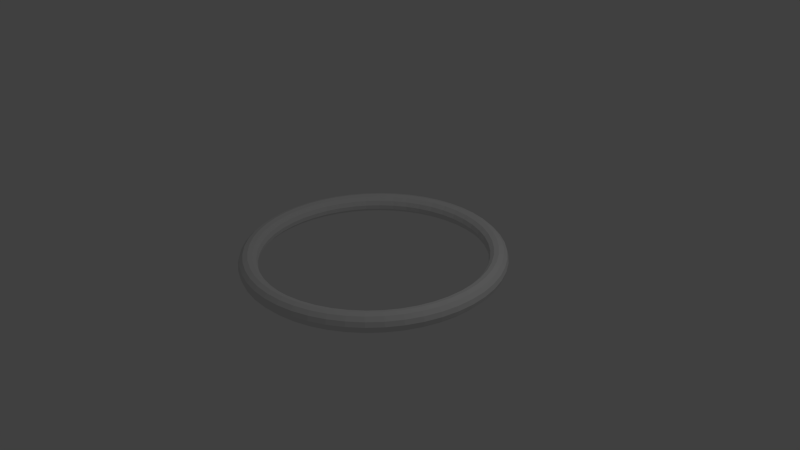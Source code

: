 # Source: torus.blend  (saved by Blender 2.76.0; exported with 4.5.12 LTS)
import bpy
from mathutils import Matrix  # noqa: F401  (used for matrix-valued properties, if any)

bpy.ops.wm.read_factory_settings(use_empty=True)
scene = bpy.context.scene
scene.name = 'Scene'

# ---- collections
col_collection_1 = bpy.data.collections.new('Collection 1'); scene.collection.children.link(col_collection_1)

# ---- world
world_world = bpy.data.worlds.new('World'); scene.world = world_world
world_world.color = (0.05088, 0.05088, 0.05088)
world_world.use_sun_shadow = False
world_world.sun_shadow_jitter_overblur = 0.0
world_world.cycles.sampling_method = 'MANUAL'
world_world.cycles.sample_map_resolution = 256

# ---- cameras
cam_camera = bpy.data.cameras.new('Camera')
cam_camera.clip_end = 100.0
cam_camera.lens = 35.0
cam_camera.sensor_width = 32.0
cam_camera.sensor_height = 18.0
cam_camera.ortho_scale = 7.314
cam_camera.dof.focus_distance = 0.0
cam_camera.dof.aperture_fstop = 128.0

# ---- lights
light_lamp = bpy.data.lights.new('Lamp', 'POINT')
light_lamp.transmission_factor = 0.0
light_lamp.cutoff_distance = 30.0
light_lamp.energy = 100.0
light_lamp.shadow_buffer_clip_start = 1.001
light_lamp.shadow_soft_size = 0.1
light_lamp.shadow_maximum_resolution = 0.006
light_lamp.use_absolute_resolution = True
light_lamp.cycles.use_multiple_importance_sampling = False

# ---- meshes
me_torus_002 = bpy.data.meshes.new('Torus.002')
me_torus_002.from_pydata([(1.725, 0.0, 0.0), (1.708, 0.0, 0.0625), (1.662, 0.0, 0.1083), (1.6, 0.0, 0.125), (1.537, 0.0, 0.1083), (1.492, 0.0, 0.0625), (1.475, 0.0, 1.531e-17), (1.492, 0.0, -0.0625), (1.537, 0.0, -0.1083), (1.6, 0.0, -0.125), (1.662, 0.0, -0.1083), (1.708, 0.0, -0.0625), (1.71, 0.2252, 0.0), (1.694, 0.223, 0.0625), (1.648, 0.217, 0.1083), (1.586, 0.2088, 0.125), (1.524, 0.2007, 0.1083), (1.479, 0.1947, 0.0625), (1.462, 0.1925, 1.531e-17), (1.479, 0.1947, -0.0625), (1.524, 0.2007, -0.1083), (1.586, 0.2088, -0.125), (1.648, 0.217, -0.1083), (1.694, 0.223, -0.0625), (1.666, 0.4465, 0.0), (1.65, 0.4421, 0.0625), (1.606, 0.4303, 0.1083), (1.545, 0.4141, 0.125), (1.485, 0.3979, 0.1083), (1.441, 0.3861, 0.0625), (1.425, 0.3818, 1.531e-17), (1.441, 0.3861, -0.0625), (1.485, 0.3979, -0.1083), (1.545, 0.4141, -0.125), (1.606, 0.4303, -0.1083), (1.65, 0.4421, -0.0625), (1.594, 0.6601, 0.0), (1.578, 0.6537, 0.0625), (1.536, 0.6362, 0.1083), (1.478, 0.6123, 0.125), (1.42, 0.5884, 0.1083), (1.378, 0.5709, 0.0625), (1.363, 0.5645, 1.531e-17), (1.378, 0.5709, -0.0625), (1.42, 0.5884, -0.1083), (1.478, 0.6123, -0.125), (1.536, 0.6362, -0.1083), (1.578, 0.6537, -0.0625), (1.494, 0.8625, 0.0), (1.479, 0.8541, 0.0625), (1.44, 0.8313, 0.1083), (1.386, 0.8, 0.125), (1.332, 0.7688, 0.1083), (1.292, 0.7459, 0.0625), (1.277, 0.7375, 1.531e-17), (1.292, 0.7459, -0.0625), (1.332, 0.7688, -0.1083), (1.386, 0.8, -0.125), (1.44, 0.8313, -0.1083), (1.479, 0.8541, -0.0625), (1.369, 1.05, 0.0), (1.355, 1.04, 0.0625), (1.319, 1.012, 0.1083), (1.269, 0.974, 0.125), (1.22, 0.936, 0.1083), (1.183, 0.9081, 0.0625), (1.17, 0.8979, 1.531e-17), (1.183, 0.9081, -0.0625), (1.22, 0.936, -0.1083), (1.269, 0.974, -0.125), (1.319, 1.012, -0.1083), (1.355, 1.04, -0.0625), (1.22, 1.22, 0.0), (1.208, 1.208, 0.0625), (1.176, 1.176, 0.1083), (1.131, 1.131, 0.125), (1.087, 1.087, 0.1083), (1.055, 1.055, 0.0625), (1.043, 1.043, 1.531e-17), (1.055, 1.055, -0.0625), (1.087, 1.087, -0.1083), (1.131, 1.131, -0.125), (1.176, 1.176, -0.1083), (1.208, 1.208, -0.0625), (1.05, 1.369, 0.0), (1.04, 1.355, 0.0625), (1.012, 1.319, 0.1083), (0.974, 1.269, 0.125), (0.936, 1.22, 0.1083), (0.9081, 1.183, 0.0625), (0.8979, 1.17, 1.531e-17), (0.9081, 1.183, -0.0625), (0.936, 1.22, -0.1083), (0.974, 1.269, -0.125), (1.012, 1.319, -0.1083), (1.04, 1.355, -0.0625), (0.8625, 1.494, 0.0), (0.8541, 1.479, 0.0625), (0.8312, 1.44, 0.1083), (0.8, 1.386, 0.125), (0.7687, 1.332, 0.1083), (0.7459, 1.292, 0.0625), (0.7375, 1.277, 1.531e-17), (0.7459, 1.292, -0.0625), (0.7687, 1.332, -0.1083), (0.8, 1.386, -0.125), (0.8312, 1.44, -0.1083), (0.8541, 1.479, -0.0625), (0.6601, 1.594, 0.0), (0.6537, 1.578, 0.0625), (0.6362, 1.536, 0.1083), (0.6123, 1.478, 0.125), (0.5884, 1.42, 0.1083), (0.5709, 1.378, 0.0625), (0.5645, 1.363, 1.531e-17), (0.5709, 1.378, -0.0625), (0.5884, 1.42, -0.1083), (0.6123, 1.478, -0.125), (0.6362, 1.536, -0.1083), (0.6537, 1.578, -0.0625), (0.4465, 1.666, 0.0), (0.4421, 1.65, 0.0625), (0.4303, 1.606, 0.1083), (0.4141, 1.545, 0.125), (0.3979, 1.485, 0.1083), (0.3861, 1.441, 0.0625), (0.3818, 1.425, 1.531e-17), (0.3861, 1.441, -0.0625), (0.3979, 1.485, -0.1083), (0.4141, 1.545, -0.125), (0.4303, 1.606, -0.1083), (0.4421, 1.65, -0.0625), (0.2252, 1.71, 0.0), (0.223, 1.694, 0.0625), (0.217, 1.648, 0.1083), (0.2088, 1.586, 0.125), (0.2007, 1.524, 0.1083), (0.1947, 1.479, 0.0625), (0.1925, 1.462, 1.531e-17), (0.1947, 1.479, -0.0625), (0.2007, 1.524, -0.1083), (0.2088, 1.586, -0.125), (0.217, 1.648, -0.1083), (0.223, 1.694, -0.0625), (1.788e-07, 1.725, 0.0), (5.96e-08, 1.708, 0.0625), (1.788e-07, 1.662, 0.1083), (1.192e-07, 1.6, 0.125), (1.788e-07, 1.537, 0.1083), (1.788e-07, 1.492, 0.0625), (5.96e-08, 1.475, 1.531e-17), (1.788e-07, 1.492, -0.0625), (1.788e-07, 1.537, -0.1083), (1.192e-07, 1.6, -0.125), (1.788e-07, 1.662, -0.1083), (5.96e-08, 1.708, -0.0625), (-0.2252, 1.71, 0.0), (-0.223, 1.694, 0.0625), (-0.217, 1.648, 0.1083), (-0.2088, 1.586, 0.125), (-0.2007, 1.524, 0.1083), (-0.1947, 1.479, 0.0625), (-0.1925, 1.462, 1.531e-17), (-0.1947, 1.479, -0.0625), (-0.2007, 1.524, -0.1083), (-0.2088, 1.586, -0.125), (-0.217, 1.648, -0.1083), (-0.223, 1.694, -0.0625), (-0.4465, 1.666, 0.0), (-0.4421, 1.65, 0.0625), (-0.4303, 1.606, 0.1083), (-0.4141, 1.545, 0.125), (-0.3979, 1.485, 0.1083), (-0.3861, 1.441, 0.0625), (-0.3818, 1.425, 1.531e-17), (-0.3861, 1.441, -0.0625), (-0.3979, 1.485, -0.1083), (-0.4141, 1.545, -0.125), (-0.4303, 1.606, -0.1083), (-0.4421, 1.65, -0.0625), (-0.6601, 1.594, 0.0), (-0.6537, 1.578, 0.0625), (-0.6362, 1.536, 0.1083), (-0.6123, 1.478, 0.125), (-0.5884, 1.42, 0.1083), (-0.5709, 1.378, 0.0625), (-0.5645, 1.363, 1.531e-17), (-0.5709, 1.378, -0.0625), (-0.5884, 1.42, -0.1083), (-0.6123, 1.478, -0.125), (-0.6362, 1.536, -0.1083), (-0.6537, 1.578, -0.0625), (-0.8625, 1.494, 0.0), (-0.8541, 1.479, 0.0625), (-0.8312, 1.44, 0.1083), (-0.8, 1.386, 0.125), (-0.7687, 1.332, 0.1083), (-0.7459, 1.292, 0.0625), (-0.7375, 1.277, 1.531e-17), (-0.7459, 1.292, -0.0625), (-0.7687, 1.332, -0.1083), (-0.8, 1.386, -0.125), (-0.8312, 1.44, -0.1083), (-0.8541, 1.479, -0.0625), (-1.05, 1.369, 0.0), (-1.04, 1.355, 0.0625), (-1.012, 1.319, 0.1083), (-0.974, 1.269, 0.125), (-0.936, 1.22, 0.1083), (-0.9081, 1.183, 0.0625), (-0.8979, 1.17, 1.531e-17), (-0.9081, 1.183, -0.0625), (-0.936, 1.22, -0.1083), (-0.974, 1.269, -0.125), (-1.012, 1.319, -0.1083), (-1.04, 1.355, -0.0625), (-1.22, 1.22, 0.0), (-1.208, 1.208, 0.0625), (-1.176, 1.176, 0.1083), (-1.131, 1.131, 0.125), (-1.087, 1.087, 0.1083), (-1.055, 1.055, 0.0625), (-1.043, 1.043, 1.531e-17), (-1.055, 1.055, -0.0625), (-1.087, 1.087, -0.1083), (-1.131, 1.131, -0.125), (-1.176, 1.176, -0.1083), (-1.208, 1.208, -0.0625), (-1.369, 1.05, 0.0), (-1.355, 1.04, 0.0625), (-1.319, 1.012, 0.1083), (-1.269, 0.974, 0.125), (-1.22, 0.936, 0.1083), (-1.183, 0.9081, 0.0625), (-1.17, 0.8979, 1.531e-17), (-1.183, 0.9081, -0.0625), (-1.22, 0.936, -0.1083), (-1.269, 0.974, -0.125), (-1.319, 1.012, -0.1083), (-1.355, 1.04, -0.0625), (-1.494, 0.8625, 0.0), (-1.479, 0.8541, 0.0625), (-1.44, 0.8313, 0.1083), (-1.386, 0.8, 0.125), (-1.332, 0.7688, 0.1083), (-1.292, 0.7459, 0.0625), (-1.277, 0.7375, 1.531e-17), (-1.292, 0.7459, -0.0625), (-1.332, 0.7688, -0.1083), (-1.386, 0.8, -0.125), (-1.44, 0.8313, -0.1083), (-1.479, 0.8541, -0.0625), (-1.594, 0.6601, 0.0), (-1.578, 0.6537, 0.0625), (-1.536, 0.6362, 0.1083), (-1.478, 0.6123, 0.125), (-1.42, 0.5884, 0.1083), (-1.378, 0.5709, 0.0625), (-1.363, 0.5645, 1.531e-17), (-1.378, 0.5709, -0.0625), (-1.42, 0.5884, -0.1083), (-1.478, 0.6123, -0.125), (-1.536, 0.6362, -0.1083), (-1.578, 0.6537, -0.0625), (-1.666, 0.4465, 0.0), (-1.65, 0.4421, 0.0625), (-1.606, 0.4303, 0.1083), (-1.545, 0.4141, 0.125), (-1.485, 0.3979, 0.1083), (-1.441, 0.3861, 0.0625), (-1.425, 0.3818, 1.531e-17), (-1.441, 0.3861, -0.0625), (-1.485, 0.3979, -0.1083), (-1.545, 0.4141, -0.125), (-1.606, 0.4303, -0.1083), (-1.65, 0.4421, -0.0625), (-1.71, 0.2252, 0.0), (-1.694, 0.223, 0.0625), (-1.648, 0.217, 0.1083), (-1.586, 0.2088, 0.125), (-1.524, 0.2007, 0.1083), (-1.479, 0.1947, 0.0625), (-1.462, 0.1925, 1.531e-17), (-1.479, 0.1947, -0.0625), (-1.524, 0.2007, -0.1083), (-1.586, 0.2088, -0.125), (-1.648, 0.217, -0.1083), (-1.694, 0.223, -0.0625), (-1.725, 1.508e-07, 0.0), (-1.708, 1.493e-07, 0.0625), (-1.662, 1.453e-07, 0.1083), (-1.6, 1.399e-07, 0.125), (-1.537, 1.344e-07, 0.1083), (-1.492, 1.304e-07, 0.0625), (-1.475, 1.289e-07, 1.531e-17), (-1.492, 1.304e-07, -0.0625), (-1.537, 1.344e-07, -0.1083), (-1.6, 1.399e-07, -0.125), (-1.662, 1.453e-07, -0.1083), (-1.708, 1.493e-07, -0.0625), (-1.71, -0.2252, 0.0), (-1.694, -0.223, 0.0625), (-1.648, -0.217, 0.1083), (-1.586, -0.2088, 0.125), (-1.524, -0.2007, 0.1083), (-1.479, -0.1947, 0.0625), (-1.462, -0.1925, 1.531e-17), (-1.479, -0.1947, -0.0625), (-1.524, -0.2007, -0.1083), (-1.586, -0.2088, -0.125), (-1.648, -0.217, -0.1083), (-1.694, -0.223, -0.0625), (-1.666, -0.4465, 0.0), (-1.65, -0.4421, 0.0625), (-1.606, -0.4303, 0.1083), (-1.545, -0.4141, 0.125), (-1.485, -0.3979, 0.1083), (-1.441, -0.3861, 0.0625), (-1.425, -0.3818, 1.531e-17), (-1.441, -0.3861, -0.0625), (-1.485, -0.3979, -0.1083), (-1.545, -0.4141, -0.125), (-1.606, -0.4303, -0.1083), (-1.65, -0.4421, -0.0625), (-1.594, -0.6601, 0.0), (-1.578, -0.6537, 0.0625), (-1.536, -0.6362, 0.1083), (-1.478, -0.6123, 0.125), (-1.42, -0.5884, 0.1083), (-1.378, -0.5709, 0.0625), (-1.363, -0.5645, 1.531e-17), (-1.378, -0.5709, -0.0625), (-1.42, -0.5884, -0.1083), (-1.478, -0.6123, -0.125), (-1.536, -0.6362, -0.1083), (-1.578, -0.6537, -0.0625), (-1.494, -0.8625, 0.0), (-1.479, -0.8541, 0.0625), (-1.44, -0.8312, 0.1083), (-1.386, -0.8, 0.125), (-1.332, -0.7687, 0.1083), (-1.292, -0.7459, 0.0625), (-1.277, -0.7375, 1.531e-17), (-1.292, -0.7459, -0.0625), (-1.332, -0.7687, -0.1083), (-1.386, -0.8, -0.125), (-1.44, -0.8312, -0.1083), (-1.479, -0.8541, -0.0625), (-1.369, -1.05, 0.0), (-1.355, -1.04, 0.0625), (-1.319, -1.012, 0.1083), (-1.269, -0.974, 0.125), (-1.22, -0.936, 0.1083), (-1.183, -0.9081, 0.0625), (-1.17, -0.8979, 1.531e-17), (-1.183, -0.9081, -0.0625), (-1.22, -0.936, -0.1083), (-1.269, -0.974, -0.125), (-1.319, -1.012, -0.1083), (-1.355, -1.04, -0.0625), (-1.22, -1.22, 0.0), (-1.208, -1.208, 0.0625), (-1.176, -1.176, 0.1083), (-1.131, -1.131, 0.125), (-1.087, -1.087, 0.1083), (-1.055, -1.055, 0.0625), (-1.043, -1.043, 1.531e-17), (-1.055, -1.055, -0.0625), (-1.087, -1.087, -0.1083), (-1.131, -1.131, -0.125), (-1.176, -1.176, -0.1083), (-1.208, -1.208, -0.0625), (-1.05, -1.369, 0.0), (-1.04, -1.355, 0.0625), (-1.012, -1.319, 0.1083), (-0.974, -1.269, 0.125), (-0.936, -1.22, 0.1083), (-0.9081, -1.183, 0.0625), (-0.8979, -1.17, 1.531e-17), (-0.9081, -1.183, -0.0625), (-0.936, -1.22, -0.1083), (-0.974, -1.269, -0.125), (-1.012, -1.319, -0.1083), (-1.04, -1.355, -0.0625), (-0.8625, -1.494, 0.0), (-0.8541, -1.479, 0.0625), (-0.8312, -1.44, 0.1083), (-0.8, -1.386, 0.125), (-0.7687, -1.332, 0.1083), (-0.7459, -1.292, 0.0625), (-0.7375, -1.277, 1.531e-17), (-0.7459, -1.292, -0.0625), (-0.7687, -1.332, -0.1083), (-0.8, -1.386, -0.125), (-0.8312, -1.44, -0.1083), (-0.8541, -1.479, -0.0625), (-0.6601, -1.594, 0.0), (-0.6537, -1.578, 0.0625), (-0.6362, -1.536, 0.1083), (-0.6123, -1.478, 0.125), (-0.5884, -1.42, 0.1083), (-0.5709, -1.378, 0.0625), (-0.5645, -1.363, 1.531e-17), (-0.5709, -1.378, -0.0625), (-0.5884, -1.42, -0.1083), (-0.6123, -1.478, -0.125), (-0.6362, -1.536, -0.1083), (-0.6537, -1.578, -0.0625), (-0.4465, -1.666, 0.0), (-0.4421, -1.65, 0.0625), (-0.4303, -1.606, 0.1083), (-0.4141, -1.545, 0.125), (-0.3979, -1.485, 0.1083), (-0.3861, -1.441, 0.0625), (-0.3818, -1.425, 1.531e-17), (-0.3861, -1.441, -0.0625), (-0.3979, -1.485, -0.1083), (-0.4141, -1.545, -0.125), (-0.4303, -1.606, -0.1083), (-0.4421, -1.65, -0.0625), (-0.2252, -1.71, 0.0), (-0.223, -1.694, 0.0625), (-0.217, -1.648, 0.1083), (-0.2088, -1.586, 0.125), (-0.2007, -1.524, 0.1083), (-0.1947, -1.479, 0.0625), (-0.1925, -1.462, 1.531e-17), (-0.1947, -1.479, -0.0625), (-0.2007, -1.524, -0.1083), (-0.2088, -1.586, -0.125), (-0.217, -1.648, -0.1083), (-0.223, -1.694, -0.0625), (1.788e-07, -1.725, 0.0), (5.96e-08, -1.708, 0.0625), (1.788e-07, -1.662, 0.1083), (1.192e-07, -1.6, 0.125), (1.788e-07, -1.537, 0.1083), (1.788e-07, -1.492, 0.0625), (5.96e-08, -1.475, 1.531e-17), (1.788e-07, -1.492, -0.0625), (1.788e-07, -1.537, -0.1083), (1.192e-07, -1.6, -0.125), (1.788e-07, -1.662, -0.1083), (5.96e-08, -1.708, -0.0625), (0.2252, -1.71, 0.0), (0.223, -1.694, 0.0625), (0.217, -1.648, 0.1083), (0.2088, -1.586, 0.125), (0.2007, -1.524, 0.1083), (0.1947, -1.479, 0.0625), (0.1925, -1.462, 1.531e-17), (0.1947, -1.479, -0.0625), (0.2007, -1.524, -0.1083), (0.2088, -1.586, -0.125), (0.217, -1.648, -0.1083), (0.223, -1.694, -0.0625), (0.4465, -1.666, 0.0), (0.4421, -1.65, 0.0625), (0.4303, -1.606, 0.1083), (0.4141, -1.545, 0.125), (0.3979, -1.485, 0.1083), (0.3861, -1.441, 0.0625), (0.3818, -1.425, 1.531e-17), (0.3861, -1.441, -0.0625), (0.3979, -1.485, -0.1083), (0.4141, -1.545, -0.125), (0.4303, -1.606, -0.1083), (0.4421, -1.65, -0.0625), (0.6601, -1.594, 0.0), (0.6537, -1.578, 0.0625), (0.6362, -1.536, 0.1083), (0.6123, -1.478, 0.125), (0.5884, -1.42, 0.1083), (0.5709, -1.378, 0.0625), (0.5645, -1.363, 1.531e-17), (0.5709, -1.378, -0.0625), (0.5884, -1.42, -0.1083), (0.6123, -1.478, -0.125), (0.6362, -1.536, -0.1083), (0.6537, -1.578, -0.0625), (0.8625, -1.494, 0.0), (0.8541, -1.479, 0.0625), (0.8312, -1.44, 0.1083), (0.8, -1.386, 0.125), (0.7687, -1.332, 0.1083), (0.7459, -1.292, 0.0625), (0.7375, -1.277, 1.531e-17), (0.7459, -1.292, -0.0625), (0.7687, -1.332, -0.1083), (0.8, -1.386, -0.125), (0.8312, -1.44, -0.1083), (0.8541, -1.479, -0.0625), (1.05, -1.369, 0.0), (1.04, -1.355, 0.0625), (1.012, -1.319, 0.1083), (0.974, -1.269, 0.125), (0.936, -1.22, 0.1083), (0.9081, -1.183, 0.0625), (0.8979, -1.17, 1.531e-17), (0.9081, -1.183, -0.0625), (0.936, -1.22, -0.1083), (0.974, -1.269, -0.125), (1.012, -1.319, -0.1083), (1.04, -1.355, -0.0625), (1.22, -1.22, 0.0), (1.208, -1.208, 0.0625), (1.176, -1.176, 0.1083), (1.131, -1.131, 0.125), (1.087, -1.087, 0.1083), (1.055, -1.055, 0.0625), (1.043, -1.043, 1.531e-17), (1.055, -1.055, -0.0625), (1.087, -1.087, -0.1083), (1.131, -1.131, -0.125), (1.176, -1.176, -0.1083), (1.208, -1.208, -0.0625), (1.369, -1.05, 0.0), (1.355, -1.04, 0.0625), (1.319, -1.012, 0.1083), (1.269, -0.974, 0.125), (1.22, -0.936, 0.1083), (1.183, -0.9081, 0.0625), (1.17, -0.8979, 1.531e-17), (1.183, -0.9081, -0.0625), (1.22, -0.936, -0.1083), (1.269, -0.974, -0.125), (1.319, -1.012, -0.1083), (1.355, -1.04, -0.0625), (1.494, -0.8625, 0.0), (1.479, -0.8541, 0.0625), (1.44, -0.8313, 0.1083), (1.386, -0.8, 0.125), (1.332, -0.7688, 0.1083), (1.292, -0.7459, 0.0625), (1.277, -0.7375, 1.531e-17), (1.292, -0.7459, -0.0625), (1.332, -0.7688, -0.1083), (1.386, -0.8, -0.125), (1.44, -0.8313, -0.1083), (1.479, -0.8541, -0.0625), (1.594, -0.6601, 0.0), (1.578, -0.6537, 0.0625), (1.536, -0.6362, 0.1083), (1.478, -0.6123, 0.125), (1.42, -0.5884, 0.1083), (1.378, -0.5709, 0.0625), (1.363, -0.5645, 1.531e-17), (1.378, -0.5709, -0.0625), (1.42, -0.5884, -0.1083), (1.478, -0.6123, -0.125), (1.536, -0.6362, -0.1083), (1.578, -0.6537, -0.0625), (1.666, -0.4465, 0.0), (1.65, -0.4421, 0.0625), (1.606, -0.4303, 0.1083), (1.545, -0.4141, 0.125), (1.485, -0.3979, 0.1083), (1.441, -0.3861, 0.0625), (1.425, -0.3818, 1.531e-17), (1.441, -0.3861, -0.0625), (1.485, -0.3979, -0.1083), (1.545, -0.4141, -0.125), (1.606, -0.4303, -0.1083), (1.65, -0.4421, -0.0625), (1.71, -0.2252, 0.0), (1.694, -0.223, 0.0625), (1.648, -0.217, 0.1083), (1.586, -0.2088, 0.125), (1.524, -0.2007, 0.1083), (1.479, -0.1947, 0.0625), (1.462, -0.1925, 1.531e-17), (1.479, -0.1947, -0.0625), (1.524, -0.2007, -0.1083), (1.586, -0.2088, -0.125), (1.648, -0.217, -0.1083), (1.694, -0.223, -0.0625)], [], [(0, 12, 13, 1), (1, 13, 14, 2), (2, 14, 15, 3), (3, 15, 16, 4), (4, 16, 17, 5), (5, 17, 18, 6), (6, 18, 19, 7), (7, 19, 20, 8), (8, 20, 21, 9), (9, 21, 22, 10), (10, 22, 23, 11), (0, 11, 23, 12), (12, 24, 25, 13), (13, 25, 26, 14), (14, 26, 27, 15), (15, 27, 28, 16), (16, 28, 29, 17), (17, 29, 30, 18), (18, 30, 31, 19), (19, 31, 32, 20), (20, 32, 33, 21), (21, 33, 34, 22), (22, 34, 35, 23), (23, 35, 24, 12), (24, 36, 37, 25), (25, 37, 38, 26), (26, 38, 39, 27), (27, 39, 40, 28), (28, 40, 41, 29), (29, 41, 42, 30), (30, 42, 43, 31), (31, 43, 44, 32), (32, 44, 45, 33), (33, 45, 46, 34), (34, 46, 47, 35), (35, 47, 36, 24), (36, 48, 49, 37), (37, 49, 50, 38), (38, 50, 51, 39), (39, 51, 52, 40), (40, 52, 53, 41), (41, 53, 54, 42), (42, 54, 55, 43), (43, 55, 56, 44), (44, 56, 57, 45), (45, 57, 58, 46), (46, 58, 59, 47), (47, 59, 48, 36), (48, 60, 61, 49), (49, 61, 62, 50), (50, 62, 63, 51), (51, 63, 64, 52), (52, 64, 65, 53), (53, 65, 66, 54), (54, 66, 67, 55), (55, 67, 68, 56), (56, 68, 69, 57), (57, 69, 70, 58), (58, 70, 71, 59), (59, 71, 60, 48), (60, 72, 73, 61), (61, 73, 74, 62), (62, 74, 75, 63), (63, 75, 76, 64), (64, 76, 77, 65), (65, 77, 78, 66), (66, 78, 79, 67), (67, 79, 80, 68), (68, 80, 81, 69), (69, 81, 82, 70), (70, 82, 83, 71), (71, 83, 72, 60), (72, 84, 85, 73), (73, 85, 86, 74), (74, 86, 87, 75), (75, 87, 88, 76), (76, 88, 89, 77), (77, 89, 90, 78), (78, 90, 91, 79), (79, 91, 92, 80), (80, 92, 93, 81), (81, 93, 94, 82), (82, 94, 95, 83), (83, 95, 84, 72), (84, 96, 97, 85), (85, 97, 98, 86), (86, 98, 99, 87), (87, 99, 100, 88), (88, 100, 101, 89), (89, 101, 102, 90), (90, 102, 103, 91), (91, 103, 104, 92), (92, 104, 105, 93), (93, 105, 106, 94), (94, 106, 107, 95), (95, 107, 96, 84), (96, 108, 109, 97), (97, 109, 110, 98), (98, 110, 111, 99), (99, 111, 112, 100), (100, 112, 113, 101), (101, 113, 114, 102), (102, 114, 115, 103), (103, 115, 116, 104), (104, 116, 117, 105), (105, 117, 118, 106), (106, 118, 119, 107), (107, 119, 108, 96), (108, 120, 121, 109), (109, 121, 122, 110), (110, 122, 123, 111), (111, 123, 124, 112), (112, 124, 125, 113), (113, 125, 126, 114), (114, 126, 127, 115), (115, 127, 128, 116), (116, 128, 129, 117), (117, 129, 130, 118), (118, 130, 131, 119), (119, 131, 120, 108), (120, 132, 133, 121), (121, 133, 134, 122), (122, 134, 135, 123), (123, 135, 136, 124), (124, 136, 137, 125), (125, 137, 138, 126), (126, 138, 139, 127), (127, 139, 140, 128), (128, 140, 141, 129), (129, 141, 142, 130), (130, 142, 143, 131), (131, 143, 132, 120), (132, 144, 145, 133), (133, 145, 146, 134), (134, 146, 147, 135), (135, 147, 148, 136), (136, 148, 149, 137), (137, 149, 150, 138), (138, 150, 151, 139), (139, 151, 152, 140), (140, 152, 153, 141), (141, 153, 154, 142), (142, 154, 155, 143), (143, 155, 144, 132), (144, 156, 157, 145), (145, 157, 158, 146), (146, 158, 159, 147), (147, 159, 160, 148), (148, 160, 161, 149), (149, 161, 162, 150), (150, 162, 163, 151), (151, 163, 164, 152), (152, 164, 165, 153), (153, 165, 166, 154), (154, 166, 167, 155), (155, 167, 156, 144), (156, 168, 169, 157), (157, 169, 170, 158), (158, 170, 171, 159), (159, 171, 172, 160), (160, 172, 173, 161), (161, 173, 174, 162), (162, 174, 175, 163), (163, 175, 176, 164), (164, 176, 177, 165), (165, 177, 178, 166), (166, 178, 179, 167), (167, 179, 168, 156), (168, 180, 181, 169), (169, 181, 182, 170), (170, 182, 183, 171), (171, 183, 184, 172), (172, 184, 185, 173), (173, 185, 186, 174), (174, 186, 187, 175), (175, 187, 188, 176), (176, 188, 189, 177), (177, 189, 190, 178), (178, 190, 191, 179), (179, 191, 180, 168), (180, 192, 193, 181), (181, 193, 194, 182), (182, 194, 195, 183), (183, 195, 196, 184), (184, 196, 197, 185), (185, 197, 198, 186), (186, 198, 199, 187), (187, 199, 200, 188), (188, 200, 201, 189), (189, 201, 202, 190), (190, 202, 203, 191), (191, 203, 192, 180), (192, 204, 205, 193), (193, 205, 206, 194), (194, 206, 207, 195), (195, 207, 208, 196), (196, 208, 209, 197), (197, 209, 210, 198), (198, 210, 211, 199), (199, 211, 212, 200), (200, 212, 213, 201), (201, 213, 214, 202), (202, 214, 215, 203), (203, 215, 204, 192), (204, 216, 217, 205), (205, 217, 218, 206), (206, 218, 219, 207), (207, 219, 220, 208), (208, 220, 221, 209), (209, 221, 222, 210), (210, 222, 223, 211), (211, 223, 224, 212), (212, 224, 225, 213), (213, 225, 226, 214), (214, 226, 227, 215), (215, 227, 216, 204), (216, 228, 229, 217), (217, 229, 230, 218), (218, 230, 231, 219), (219, 231, 232, 220), (220, 232, 233, 221), (221, 233, 234, 222), (222, 234, 235, 223), (223, 235, 236, 224), (224, 236, 237, 225), (225, 237, 238, 226), (226, 238, 239, 227), (227, 239, 228, 216), (228, 240, 241, 229), (229, 241, 242, 230), (230, 242, 243, 231), (231, 243, 244, 232), (232, 244, 245, 233), (233, 245, 246, 234), (234, 246, 247, 235), (235, 247, 248, 236), (236, 248, 249, 237), (237, 249, 250, 238), (238, 250, 251, 239), (239, 251, 240, 228), (240, 252, 253, 241), (241, 253, 254, 242), (242, 254, 255, 243), (243, 255, 256, 244), (244, 256, 257, 245), (245, 257, 258, 246), (246, 258, 259, 247), (247, 259, 260, 248), (248, 260, 261, 249), (249, 261, 262, 250), (250, 262, 263, 251), (251, 263, 252, 240), (252, 264, 265, 253), (253, 265, 266, 254), (254, 266, 267, 255), (255, 267, 268, 256), (256, 268, 269, 257), (257, 269, 270, 258), (258, 270, 271, 259), (259, 271, 272, 260), (260, 272, 273, 261), (261, 273, 274, 262), (262, 274, 275, 263), (263, 275, 264, 252), (264, 276, 277, 265), (265, 277, 278, 266), (266, 278, 279, 267), (267, 279, 280, 268), (268, 280, 281, 269), (269, 281, 282, 270), (270, 282, 283, 271), (271, 283, 284, 272), (272, 284, 285, 273), (273, 285, 286, 274), (274, 286, 287, 275), (275, 287, 276, 264), (276, 288, 289, 277), (277, 289, 290, 278), (278, 290, 291, 279), (279, 291, 292, 280), (280, 292, 293, 281), (281, 293, 294, 282), (282, 294, 295, 283), (283, 295, 296, 284), (284, 296, 297, 285), (285, 297, 298, 286), (286, 298, 299, 287), (287, 299, 288, 276), (288, 300, 301, 289), (289, 301, 302, 290), (290, 302, 303, 291), (291, 303, 304, 292), (292, 304, 305, 293), (293, 305, 306, 294), (294, 306, 307, 295), (295, 307, 308, 296), (296, 308, 309, 297), (297, 309, 310, 298), (298, 310, 311, 299), (299, 311, 300, 288), (300, 312, 313, 301), (301, 313, 314, 302), (302, 314, 315, 303), (303, 315, 316, 304), (304, 316, 317, 305), (305, 317, 318, 306), (306, 318, 319, 307), (307, 319, 320, 308), (308, 320, 321, 309), (309, 321, 322, 310), (310, 322, 323, 311), (311, 323, 312, 300), (312, 324, 325, 313), (313, 325, 326, 314), (314, 326, 327, 315), (315, 327, 328, 316), (316, 328, 329, 317), (317, 329, 330, 318), (318, 330, 331, 319), (319, 331, 332, 320), (320, 332, 333, 321), (321, 333, 334, 322), (322, 334, 335, 323), (323, 335, 324, 312), (324, 336, 337, 325), (325, 337, 338, 326), (326, 338, 339, 327), (327, 339, 340, 328), (328, 340, 341, 329), (329, 341, 342, 330), (330, 342, 343, 331), (331, 343, 344, 332), (332, 344, 345, 333), (333, 345, 346, 334), (334, 346, 347, 335), (335, 347, 336, 324), (336, 348, 349, 337), (337, 349, 350, 338), (338, 350, 351, 339), (339, 351, 352, 340), (340, 352, 353, 341), (341, 353, 354, 342), (342, 354, 355, 343), (343, 355, 356, 344), (344, 356, 357, 345), (345, 357, 358, 346), (346, 358, 359, 347), (347, 359, 348, 336), (348, 360, 361, 349), (349, 361, 362, 350), (350, 362, 363, 351), (351, 363, 364, 352), (352, 364, 365, 353), (353, 365, 366, 354), (354, 366, 367, 355), (355, 367, 368, 356), (356, 368, 369, 357), (357, 369, 370, 358), (358, 370, 371, 359), (359, 371, 360, 348), (360, 372, 373, 361), (361, 373, 374, 362), (362, 374, 375, 363), (363, 375, 376, 364), (364, 376, 377, 365), (365, 377, 378, 366), (366, 378, 379, 367), (367, 379, 380, 368), (368, 380, 381, 369), (369, 381, 382, 370), (370, 382, 383, 371), (371, 383, 372, 360), (372, 384, 385, 373), (373, 385, 386, 374), (374, 386, 387, 375), (375, 387, 388, 376), (376, 388, 389, 377), (377, 389, 390, 378), (378, 390, 391, 379), (379, 391, 392, 380), (380, 392, 393, 381), (381, 393, 394, 382), (382, 394, 395, 383), (383, 395, 384, 372), (384, 396, 397, 385), (385, 397, 398, 386), (386, 398, 399, 387), (387, 399, 400, 388), (388, 400, 401, 389), (389, 401, 402, 390), (390, 402, 403, 391), (391, 403, 404, 392), (392, 404, 405, 393), (393, 405, 406, 394), (394, 406, 407, 395), (395, 407, 396, 384), (396, 408, 409, 397), (397, 409, 410, 398), (398, 410, 411, 399), (399, 411, 412, 400), (400, 412, 413, 401), (401, 413, 414, 402), (402, 414, 415, 403), (403, 415, 416, 404), (404, 416, 417, 405), (405, 417, 418, 406), (406, 418, 419, 407), (407, 419, 408, 396), (408, 420, 421, 409), (409, 421, 422, 410), (410, 422, 423, 411), (411, 423, 424, 412), (412, 424, 425, 413), (413, 425, 426, 414), (414, 426, 427, 415), (415, 427, 428, 416), (416, 428, 429, 417), (417, 429, 430, 418), (418, 430, 431, 419), (419, 431, 420, 408), (420, 432, 433, 421), (421, 433, 434, 422), (422, 434, 435, 423), (423, 435, 436, 424), (424, 436, 437, 425), (425, 437, 438, 426), (426, 438, 439, 427), (427, 439, 440, 428), (428, 440, 441, 429), (429, 441, 442, 430), (430, 442, 443, 431), (431, 443, 432, 420), (432, 444, 445, 433), (433, 445, 446, 434), (434, 446, 447, 435), (435, 447, 448, 436), (436, 448, 449, 437), (437, 449, 450, 438), (438, 450, 451, 439), (439, 451, 452, 440), (440, 452, 453, 441), (441, 453, 454, 442), (442, 454, 455, 443), (443, 455, 444, 432), (444, 456, 457, 445), (445, 457, 458, 446), (446, 458, 459, 447), (447, 459, 460, 448), (448, 460, 461, 449), (449, 461, 462, 450), (450, 462, 463, 451), (451, 463, 464, 452), (452, 464, 465, 453), (453, 465, 466, 454), (454, 466, 467, 455), (455, 467, 456, 444), (456, 468, 469, 457), (457, 469, 470, 458), (458, 470, 471, 459), (459, 471, 472, 460), (460, 472, 473, 461), (461, 473, 474, 462), (462, 474, 475, 463), (463, 475, 476, 464), (464, 476, 477, 465), (465, 477, 478, 466), (466, 478, 479, 467), (467, 479, 468, 456), (468, 480, 481, 469), (469, 481, 482, 470), (470, 482, 483, 471), (471, 483, 484, 472), (472, 484, 485, 473), (473, 485, 486, 474), (474, 486, 487, 475), (475, 487, 488, 476), (476, 488, 489, 477), (477, 489, 490, 478), (478, 490, 491, 479), (479, 491, 480, 468), (480, 492, 493, 481), (481, 493, 494, 482), (482, 494, 495, 483), (483, 495, 496, 484), (484, 496, 497, 485), (485, 497, 498, 486), (486, 498, 499, 487), (487, 499, 500, 488), (488, 500, 501, 489), (489, 501, 502, 490), (490, 502, 503, 491), (491, 503, 492, 480), (492, 504, 505, 493), (493, 505, 506, 494), (494, 506, 507, 495), (495, 507, 508, 496), (496, 508, 509, 497), (497, 509, 510, 498), (498, 510, 511, 499), (499, 511, 512, 500), (500, 512, 513, 501), (501, 513, 514, 502), (502, 514, 515, 503), (503, 515, 504, 492), (504, 516, 517, 505), (505, 517, 518, 506), (506, 518, 519, 507), (507, 519, 520, 508), (508, 520, 521, 509), (509, 521, 522, 510), (510, 522, 523, 511), (511, 523, 524, 512), (512, 524, 525, 513), (513, 525, 526, 514), (514, 526, 527, 515), (515, 527, 516, 504), (516, 528, 529, 517), (517, 529, 530, 518), (518, 530, 531, 519), (519, 531, 532, 520), (520, 532, 533, 521), (521, 533, 534, 522), (522, 534, 535, 523), (523, 535, 536, 524), (524, 536, 537, 525), (525, 537, 538, 526), (526, 538, 539, 527), (527, 539, 528, 516), (528, 540, 541, 529), (529, 541, 542, 530), (530, 542, 543, 531), (531, 543, 544, 532), (532, 544, 545, 533), (533, 545, 546, 534), (534, 546, 547, 535), (535, 547, 548, 536), (536, 548, 549, 537), (537, 549, 550, 538), (538, 550, 551, 539), (539, 551, 540, 528), (540, 552, 553, 541), (541, 553, 554, 542), (542, 554, 555, 543), (543, 555, 556, 544), (544, 556, 557, 545), (545, 557, 558, 546), (546, 558, 559, 547), (547, 559, 560, 548), (548, 560, 561, 549), (549, 561, 562, 550), (550, 562, 563, 551), (551, 563, 552, 540), (552, 564, 565, 553), (553, 565, 566, 554), (554, 566, 567, 555), (555, 567, 568, 556), (556, 568, 569, 557), (557, 569, 570, 558), (558, 570, 571, 559), (559, 571, 572, 560), (560, 572, 573, 561), (561, 573, 574, 562), (562, 574, 575, 563), (563, 575, 564, 552), (564, 0, 1, 565), (565, 1, 2, 566), (566, 2, 3, 567), (567, 3, 4, 568), (568, 4, 5, 569), (569, 5, 6, 570), (570, 6, 7, 571), (571, 7, 8, 572), (572, 8, 9, 573), (573, 9, 10, 574), (574, 10, 11, 575), (575, 11, 0, 564)])
me_torus_002.use_remesh_preserve_volume = False
me_torus_002.use_remesh_preserve_attributes = False
me_torus_002.use_mirror_vertex_groups = False
me_torus_002.update()

# ---- objects
ob_torus_002 = bpy.data.objects.new('Torus.002', me_torus_002)
ob_lamp = bpy.data.objects.new('Lamp', light_lamp)
ob_camera = bpy.data.objects.new('Camera', cam_camera)

# ---- transforms, parenting, visibility, modifiers, constraints
ob_torus_002.location = (0.0, 0.0, 0.0)
ob_torus_002.lineart.crease_threshold = 0.0
ob_lamp.location = (4.076, 1.005, 5.904)
ob_lamp.rotation_euler = (0.6503, 0.05522, 1.866)
ob_lamp.lock_rotations_4d = False
ob_lamp.empty_display_type = 'ARROWS'
ob_lamp.color = (0.0, 0.0, 0.0, 0.0)
ob_lamp.lineart.crease_threshold = 0.0
ob_camera.location = (7.481, -6.508, 5.344)
ob_camera.rotation_euler = (1.109, 0.01082, 0.8149)
ob_camera.lock_rotations_4d = False
ob_camera.empty_display_type = 'ARROWS'
ob_camera.color = (0.0, 0.0, 0.0, 0.0)
ob_camera.display_type = 'WIRE'
ob_camera.lineart.crease_threshold = 0.0

# ---- collection membership
col_collection_1.objects.link(ob_torus_002)
col_collection_1.objects.link(ob_lamp)
col_collection_1.objects.link(ob_camera)

# ---- scene / render settings (as saved in the file)
scene.camera = ob_camera
scene.frame_start = 1; scene.frame_end = 250; scene.frame_set(1)
scene.render.engine = 'BLENDER_EEVEE_NEXT'
scene.render.resolution_percentage = 50
scene.render.dither_intensity = 0.0
scene.cycles.use_denoising = False
scene.cycles.samples = 10
scene.cycles.sampling_pattern = 'TABULATED_SOBOL'
scene.cycles.light_sampling_threshold = 0.0
scene.cycles.use_adaptive_sampling = False
scene.cycles.use_light_tree = False
scene.cycles.blur_glossy = 0.0
scene.cycles.pixel_filter_type = 'GAUSSIAN'
scene.cycles.sample_clamp_indirect = 0.0
scene.view_settings.view_transform = 'Standard'
bpy.context.view_layer.update()
